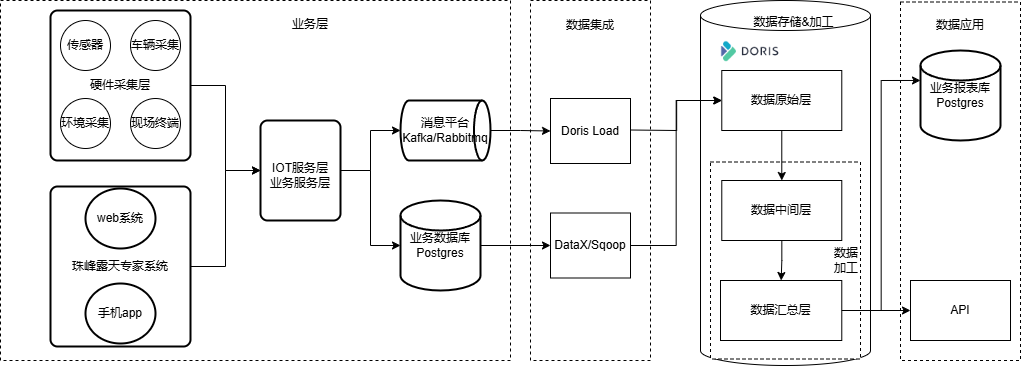

The diagram above was exported from draw.io. Its source (the exported page's mxGraphModel, read from the mxfile embedded in the PNG):
<mxGraphModel dx="1195" dy="722" grid="0" gridSize="10" guides="1" tooltips="1" connect="1" arrows="1" fold="1" page="1" pageScale="1" pageWidth="827" pageHeight="1169" math="0" shadow="0">
  <root>
    <mxCell id="0" />
    <mxCell id="1" parent="0" />
    <mxCell id="x2KQJ5WqPVzABuWvroBc-76" value="" style="rounded=0;whiteSpace=wrap;html=1;dashed=1;" vertex="1" parent="1">
      <mxGeometry x="940" y="161.5" width="120" height="358.5" as="geometry" />
    </mxCell>
    <mxCell id="x2KQJ5WqPVzABuWvroBc-44" value="" style="shape=cylinder3;whiteSpace=wrap;html=1;boundedLbl=1;backgroundOutline=1;size=15;" vertex="1" parent="1">
      <mxGeometry x="740" y="160" width="170" height="365" as="geometry" />
    </mxCell>
    <mxCell id="x2KQJ5WqPVzABuWvroBc-68" value="数据&lt;div&gt;加工&lt;/div&gt;" style="rounded=0;whiteSpace=wrap;html=1;dashed=1;align=right;" vertex="1" parent="1">
      <mxGeometry x="750" y="321.5" width="150" height="197" as="geometry" />
    </mxCell>
    <mxCell id="x2KQJ5WqPVzABuWvroBc-66" value="" style="rounded=0;whiteSpace=wrap;html=1;dashed=1;" vertex="1" parent="1">
      <mxGeometry x="40" y="160" width="510" height="360" as="geometry" />
    </mxCell>
    <mxCell id="x2KQJ5WqPVzABuWvroBc-54" value="" style="rounded=0;whiteSpace=wrap;html=1;dashed=1;" vertex="1" parent="1">
      <mxGeometry x="570" y="160" width="120" height="360" as="geometry" />
    </mxCell>
    <mxCell id="x2KQJ5WqPVzABuWvroBc-1" style="edgeStyle=orthogonalEdgeStyle;rounded=0;orthogonalLoop=1;jettySize=auto;html=1;" edge="1" parent="1" source="x2KQJ5WqPVzABuWvroBc-2" target="x2KQJ5WqPVzABuWvroBc-13">
      <mxGeometry relative="1" as="geometry">
        <mxPoint x="310" y="195" as="targetPoint" />
      </mxGeometry>
    </mxCell>
    <mxCell id="x2KQJ5WqPVzABuWvroBc-2" value="硬件采集层" style="rounded=1;whiteSpace=wrap;html=1;absoluteArcSize=1;arcSize=14;strokeWidth=2;" vertex="1" parent="1">
      <mxGeometry x="90" y="170" width="140" height="150" as="geometry" />
    </mxCell>
    <mxCell id="x2KQJ5WqPVzABuWvroBc-3" value="传感器" style="ellipse;whiteSpace=wrap;html=1;aspect=fixed;" vertex="1" parent="1">
      <mxGeometry x="100" y="180" width="50" height="50" as="geometry" />
    </mxCell>
    <mxCell id="x2KQJ5WqPVzABuWvroBc-4" value="车辆采集" style="ellipse;whiteSpace=wrap;html=1;aspect=fixed;" vertex="1" parent="1">
      <mxGeometry x="170" y="180" width="50" height="50" as="geometry" />
    </mxCell>
    <mxCell id="x2KQJ5WqPVzABuWvroBc-5" value="环境采集" style="ellipse;whiteSpace=wrap;html=1;aspect=fixed;" vertex="1" parent="1">
      <mxGeometry x="100" y="258" width="50" height="50" as="geometry" />
    </mxCell>
    <mxCell id="x2KQJ5WqPVzABuWvroBc-6" value="现场终端" style="ellipse;whiteSpace=wrap;html=1;aspect=fixed;" vertex="1" parent="1">
      <mxGeometry x="170" y="258" width="50" height="50" as="geometry" />
    </mxCell>
    <mxCell id="x2KQJ5WqPVzABuWvroBc-7" style="edgeStyle=orthogonalEdgeStyle;rounded=0;orthogonalLoop=1;jettySize=auto;html=1;" edge="1" parent="1" source="x2KQJ5WqPVzABuWvroBc-8" target="x2KQJ5WqPVzABuWvroBc-13">
      <mxGeometry relative="1" as="geometry" />
    </mxCell>
    <mxCell id="x2KQJ5WqPVzABuWvroBc-8" value="珠峰露天专家系统" style="rounded=1;whiteSpace=wrap;html=1;absoluteArcSize=1;arcSize=14;strokeWidth=2;" vertex="1" parent="1">
      <mxGeometry x="90" y="346" width="140" height="160" as="geometry" />
    </mxCell>
    <mxCell id="x2KQJ5WqPVzABuWvroBc-9" value="web系统" style="strokeWidth=2;html=1;shape=mxgraph.flowchart.start_2;whiteSpace=wrap;" vertex="1" parent="1">
      <mxGeometry x="125" y="348" width="70" height="60" as="geometry" />
    </mxCell>
    <mxCell id="x2KQJ5WqPVzABuWvroBc-10" value="手机app" style="strokeWidth=2;html=1;shape=mxgraph.flowchart.start_2;whiteSpace=wrap;" vertex="1" parent="1">
      <mxGeometry x="125" y="443" width="70" height="60" as="geometry" />
    </mxCell>
    <mxCell id="x2KQJ5WqPVzABuWvroBc-49" style="edgeStyle=orthogonalEdgeStyle;rounded=0;orthogonalLoop=1;jettySize=auto;html=1;exitX=1;exitY=0.5;exitDx=0;exitDy=0;" edge="1" parent="1" source="x2KQJ5WqPVzABuWvroBc-13" target="x2KQJ5WqPVzABuWvroBc-15">
      <mxGeometry relative="1" as="geometry" />
    </mxCell>
    <mxCell id="x2KQJ5WqPVzABuWvroBc-13" value="" style="rounded=1;whiteSpace=wrap;html=1;absoluteArcSize=1;arcSize=14;strokeWidth=2;" vertex="1" parent="1">
      <mxGeometry x="300" y="280" width="80" height="100" as="geometry" />
    </mxCell>
    <mxCell id="x2KQJ5WqPVzABuWvroBc-52" style="edgeStyle=orthogonalEdgeStyle;rounded=0;orthogonalLoop=1;jettySize=auto;html=1;exitX=1;exitY=0.5;exitDx=0;exitDy=0;exitPerimeter=0;" edge="1" parent="1" source="x2KQJ5WqPVzABuWvroBc-14" target="x2KQJ5WqPVzABuWvroBc-51">
      <mxGeometry relative="1" as="geometry">
        <mxPoint x="540" y="405" as="sourcePoint" />
      </mxGeometry>
    </mxCell>
    <mxCell id="x2KQJ5WqPVzABuWvroBc-14" value="业务数据库Postgres" style="strokeWidth=2;html=1;shape=mxgraph.flowchart.database;whiteSpace=wrap;" vertex="1" parent="1">
      <mxGeometry x="440" y="360" width="80" height="90" as="geometry" />
    </mxCell>
    <mxCell id="x2KQJ5WqPVzABuWvroBc-59" style="edgeStyle=orthogonalEdgeStyle;rounded=0;orthogonalLoop=1;jettySize=auto;html=1;entryX=0;entryY=0.5;entryDx=0;entryDy=0;" edge="1" parent="1" source="x2KQJ5WqPVzABuWvroBc-15" target="x2KQJ5WqPVzABuWvroBc-56">
      <mxGeometry relative="1" as="geometry" />
    </mxCell>
    <mxCell id="x2KQJ5WqPVzABuWvroBc-15" value="消息平台&lt;div&gt;&lt;span style=&quot;background-color: transparent; color: light-dark(rgb(0, 0, 0), rgb(255, 255, 255));&quot;&gt;Kafka/Rabbitmq&lt;/span&gt;&lt;/div&gt;" style="strokeWidth=2;html=1;shape=mxgraph.flowchart.direct_data;whiteSpace=wrap;" vertex="1" parent="1">
      <mxGeometry x="440" y="260" width="90" height="60" as="geometry" />
    </mxCell>
    <mxCell id="x2KQJ5WqPVzABuWvroBc-21" value="" style="edgeStyle=orthogonalEdgeStyle;rounded=0;orthogonalLoop=1;jettySize=auto;html=1;" edge="1" parent="1" source="x2KQJ5WqPVzABuWvroBc-19" target="x2KQJ5WqPVzABuWvroBc-20">
      <mxGeometry relative="1" as="geometry" />
    </mxCell>
    <mxCell id="x2KQJ5WqPVzABuWvroBc-19" value="数据原始层" style="rounded=0;whiteSpace=wrap;html=1;" vertex="1" parent="1">
      <mxGeometry x="761.28" y="230" width="120" height="60" as="geometry" />
    </mxCell>
    <mxCell id="x2KQJ5WqPVzABuWvroBc-23" value="" style="edgeStyle=orthogonalEdgeStyle;rounded=0;orthogonalLoop=1;jettySize=auto;html=1;" edge="1" parent="1" source="x2KQJ5WqPVzABuWvroBc-20" target="x2KQJ5WqPVzABuWvroBc-22">
      <mxGeometry relative="1" as="geometry" />
    </mxCell>
    <mxCell id="x2KQJ5WqPVzABuWvroBc-20" value="数据中间层" style="whiteSpace=wrap;html=1;rounded=0;" vertex="1" parent="1">
      <mxGeometry x="761.28" y="340" width="120" height="60" as="geometry" />
    </mxCell>
    <mxCell id="x2KQJ5WqPVzABuWvroBc-77" style="edgeStyle=orthogonalEdgeStyle;rounded=0;orthogonalLoop=1;jettySize=auto;html=1;entryX=0;entryY=0.5;entryDx=0;entryDy=0;" edge="1" parent="1" source="x2KQJ5WqPVzABuWvroBc-22" target="x2KQJ5WqPVzABuWvroBc-71">
      <mxGeometry relative="1" as="geometry" />
    </mxCell>
    <mxCell id="x2KQJ5WqPVzABuWvroBc-22" value="数据汇总层" style="whiteSpace=wrap;html=1;rounded=0;" vertex="1" parent="1">
      <mxGeometry x="760" y="440" width="121.28" height="60" as="geometry" />
    </mxCell>
    <mxCell id="x2KQJ5WqPVzABuWvroBc-43" value="" style="shape=image;verticalLabelPosition=bottom;labelBackgroundColor=default;verticalAlign=top;aspect=fixed;imageAspect=0;image=data:image/png,(base64 omitted: 5464 chars);" vertex="1" parent="1">
      <mxGeometry x="760" y="200" width="59.37" height="21.5" as="geometry" />
    </mxCell>
    <mxCell id="x2KQJ5WqPVzABuWvroBc-46" value="IOT服务层&lt;div&gt;业务服务层&lt;/div&gt;" style="text;html=1;align=center;verticalAlign=middle;whiteSpace=wrap;rounded=0;" vertex="1" parent="1">
      <mxGeometry x="280" y="320" width="120" height="30" as="geometry" />
    </mxCell>
    <mxCell id="x2KQJ5WqPVzABuWvroBc-50" style="edgeStyle=orthogonalEdgeStyle;rounded=0;orthogonalLoop=1;jettySize=auto;html=1;entryX=0;entryY=0.5;entryDx=0;entryDy=0;entryPerimeter=0;" edge="1" parent="1" source="x2KQJ5WqPVzABuWvroBc-13" target="x2KQJ5WqPVzABuWvroBc-14">
      <mxGeometry relative="1" as="geometry" />
    </mxCell>
    <mxCell id="x2KQJ5WqPVzABuWvroBc-65" style="edgeStyle=orthogonalEdgeStyle;rounded=0;orthogonalLoop=1;jettySize=auto;html=1;exitX=1;exitY=0.5;exitDx=0;exitDy=0;entryX=0;entryY=0.5;entryDx=0;entryDy=0;" edge="1" parent="1" source="x2KQJ5WqPVzABuWvroBc-51" target="x2KQJ5WqPVzABuWvroBc-19">
      <mxGeometry relative="1" as="geometry" />
    </mxCell>
    <mxCell id="x2KQJ5WqPVzABuWvroBc-51" value="DataX/Sqoop" style="rounded=0;whiteSpace=wrap;html=1;" vertex="1" parent="1">
      <mxGeometry x="590" y="372.5" width="80" height="65" as="geometry" />
    </mxCell>
    <mxCell id="x2KQJ5WqPVzABuWvroBc-64" style="edgeStyle=orthogonalEdgeStyle;rounded=0;orthogonalLoop=1;jettySize=auto;html=1;exitX=1;exitY=0.5;exitDx=0;exitDy=0;entryX=0;entryY=0.5;entryDx=0;entryDy=0;" edge="1" parent="1" target="x2KQJ5WqPVzABuWvroBc-19">
      <mxGeometry relative="1" as="geometry">
        <mxPoint x="670" y="289.5" as="sourcePoint" />
        <mxPoint x="745.6399999999996" y="290.5000000000001" as="targetPoint" />
      </mxGeometry>
    </mxCell>
    <mxCell id="x2KQJ5WqPVzABuWvroBc-56" value="Doris Load" style="rounded=0;whiteSpace=wrap;html=1;" vertex="1" parent="1">
      <mxGeometry x="590" y="258" width="80" height="65" as="geometry" />
    </mxCell>
    <mxCell id="x2KQJ5WqPVzABuWvroBc-60" value="数据集成" style="text;html=1;align=center;verticalAlign=middle;whiteSpace=wrap;rounded=0;" vertex="1" parent="1">
      <mxGeometry x="600" y="170" width="60" height="30" as="geometry" />
    </mxCell>
    <mxCell id="x2KQJ5WqPVzABuWvroBc-67" value="业务层" style="text;html=1;align=center;verticalAlign=middle;whiteSpace=wrap;rounded=0;" vertex="1" parent="1">
      <mxGeometry x="320" y="168.5" width="60" height="30" as="geometry" />
    </mxCell>
    <mxCell id="x2KQJ5WqPVzABuWvroBc-70" value="数据存储&amp;amp;加工" style="text;html=1;align=center;verticalAlign=middle;whiteSpace=wrap;rounded=0;" vertex="1" parent="1">
      <mxGeometry x="792" y="167" width="83" height="30" as="geometry" />
    </mxCell>
    <mxCell id="x2KQJ5WqPVzABuWvroBc-71" value="API" style="rounded=0;whiteSpace=wrap;html=1;" vertex="1" parent="1">
      <mxGeometry x="950" y="440" width="100" height="60" as="geometry" />
    </mxCell>
    <mxCell id="x2KQJ5WqPVzABuWvroBc-75" value="业务报表库Postgres" style="strokeWidth=2;html=1;shape=mxgraph.flowchart.database;whiteSpace=wrap;" vertex="1" parent="1">
      <mxGeometry x="960" y="210" width="80" height="90" as="geometry" />
    </mxCell>
    <mxCell id="x2KQJ5WqPVzABuWvroBc-78" style="edgeStyle=orthogonalEdgeStyle;rounded=0;orthogonalLoop=1;jettySize=auto;html=1;entryX=0;entryY=0.333;entryDx=0;entryDy=0;entryPerimeter=0;" edge="1" parent="1" source="x2KQJ5WqPVzABuWvroBc-22" target="x2KQJ5WqPVzABuWvroBc-75">
      <mxGeometry relative="1" as="geometry" />
    </mxCell>
    <mxCell id="x2KQJ5WqPVzABuWvroBc-79" value="数据应用" style="text;html=1;align=center;verticalAlign=middle;whiteSpace=wrap;rounded=0;" vertex="1" parent="1">
      <mxGeometry x="970" y="170" width="60" height="30" as="geometry" />
    </mxCell>
  </root>
</mxGraphModel>